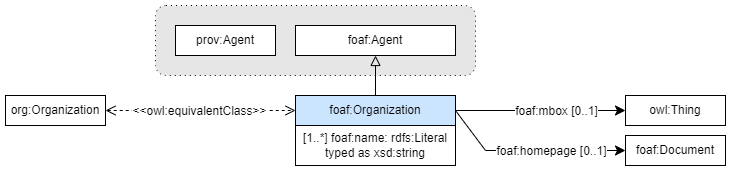

The diagram above was exported from draw.io. Its source (the exported page's mxGraphModel, read from the mxfile embedded in the PNG):
<mxGraphModel dx="2261" dy="884" grid="1" gridSize="10" guides="1" tooltips="1" connect="1" arrows="1" fold="1" page="1" pageScale="1" pageWidth="827" pageHeight="1169" math="0" shadow="0">
  <root>
    <mxCell id="0" />
    <mxCell id="1" parent="0" />
    <mxCell id="5O2p17_K3fBn7UO_ERKs-1" value="" style="endArrow=classic;html=1;exitX=1;exitY=0.5;exitDx=0;exitDy=0;entryX=0;entryY=0.5;entryDx=0;entryDy=0;endSize=8;arcSize=0;rounded=0;" parent="1" source="5O2p17_K3fBn7UO_ERKs-33" target="5O2p17_K3fBn7UO_ERKs-7" edge="1">
      <mxGeometry width="50" height="50" relative="1" as="geometry">
        <mxPoint x="240" y="295" as="sourcePoint" />
        <mxPoint x="399" y="305" as="targetPoint" />
      </mxGeometry>
    </mxCell>
    <mxCell id="5O2p17_K3fBn7UO_ERKs-2" value="&lt;div&gt;&lt;span style=&quot;background-color: light-dark(rgb(255, 255, 255), rgb(18, 18, 18)); color: light-dark(rgb(0, 0, 0), rgb(255, 255, 255));&quot;&gt;foaf:mbox&lt;/span&gt;&amp;nbsp;[0..1]&lt;/div&gt;" style="text;html=1;align=center;verticalAlign=middle;resizable=0;points=[];labelBackgroundColor=#ffffff;" parent="5O2p17_K3fBn7UO_ERKs-1" vertex="1" connectable="0">
      <mxGeometry x="-0.1269" relative="1" as="geometry">
        <mxPoint x="26" as="offset" />
      </mxGeometry>
    </mxCell>
    <mxCell id="5O2p17_K3fBn7UO_ERKs-7" value="owl:Thing" style="rounded=0;whiteSpace=wrap;html=1;snapToPoint=1;points=[[0.1,0],[0.2,0],[0.3,0],[0.4,0],[0.5,0],[0.6,0],[0.7,0],[0.8,0],[0.9,0],[0,0.1],[0,0.3],[0,0.5],[0,0.7],[0,0.9],[0.1,1],[0.2,1],[0.3,1],[0.4,1],[0.5,1],[0.6,1],[0.7,1],[0.8,1],[0.9,1],[1,0.1],[1,0.3],[1,0.5],[1,0.7],[1,0.9]];" parent="1" vertex="1">
      <mxGeometry x="470" y="280" width="100" height="30" as="geometry" />
    </mxCell>
    <mxCell id="5O2p17_K3fBn7UO_ERKs-16" value="" style="rounded=1;whiteSpace=wrap;html=1;snapToPoint=1;points=[[0.1,0],[0.2,0],[0.3,0],[0.4,0],[0.5,0],[0.6,0],[0.7,0],[0.8,0],[0.9,0],[0,0.1],[0,0.3],[0,0.5],[0,0.7],[0,0.9],[0.1,1],[0.2,1],[0.3,1],[0.4,1],[0.5,1],[0.6,1],[0.7,1],[0.8,1],[0.9,1],[1,0.1],[1,0.3],[1,0.5],[1,0.7],[1,0.9]];fillColor=#E6E6E6;dashed=1;dashPattern=1 4;" parent="1" vertex="1">
      <mxGeometry y="190" width="320" height="70" as="geometry" />
    </mxCell>
    <mxCell id="5O2p17_K3fBn7UO_ERKs-17" value="prov:Agent" style="rounded=0;whiteSpace=wrap;html=1;snapToPoint=1;points=[[0.1,0],[0.2,0],[0.3,0],[0.4,0],[0.5,0],[0.6,0],[0.7,0],[0.8,0],[0.9,0],[0,0.1],[0,0.3],[0,0.5],[0,0.7],[0,0.9],[0.1,1],[0.2,1],[0.3,1],[0.4,1],[0.5,1],[0.6,1],[0.7,1],[0.8,1],[0.9,1],[1,0.1],[1,0.3],[1,0.5],[1,0.7],[1,0.9]];" parent="1" vertex="1">
      <mxGeometry x="20" y="210" width="100" height="30" as="geometry" />
    </mxCell>
    <mxCell id="5O2p17_K3fBn7UO_ERKs-19" value="foaf:Agent" style="rounded=0;whiteSpace=wrap;html=1;snapToPoint=1;points=[[0.1,0],[0.2,0],[0.3,0],[0.4,0],[0.5,0],[0.6,0],[0.7,0],[0.8,0],[0.9,0],[0,0.1],[0,0.3],[0,0.5],[0,0.7],[0,0.9],[0.1,1],[0.2,1],[0.3,1],[0.4,1],[0.5,1],[0.6,1],[0.7,1],[0.8,1],[0.9,1],[1,0.1],[1,0.3],[1,0.5],[1,0.7],[1,0.9]];" parent="1" vertex="1">
      <mxGeometry x="140" y="210" width="160" height="30" as="geometry" />
    </mxCell>
    <mxCell id="5O2p17_K3fBn7UO_ERKs-26" value="" style="endArrow=open;html=1;fontColor=#000099;exitX=1;exitY=0.5;exitDx=0;exitDy=0;endFill=0;dashed=1;entryX=0;entryY=0.5;entryDx=0;entryDy=0;endSize=8;startArrow=open;startFill=0;startSize=8;rounded=0;" parent="1" source="5O2p17_K3fBn7UO_ERKs-29" target="5O2p17_K3fBn7UO_ERKs-33" edge="1">
      <mxGeometry width="50" height="50" relative="1" as="geometry">
        <mxPoint x="-92" y="345" as="sourcePoint" />
        <mxPoint x="140" y="295" as="targetPoint" />
      </mxGeometry>
    </mxCell>
    <mxCell id="5O2p17_K3fBn7UO_ERKs-27" value="&amp;lt;&amp;lt;owl:equivalentClass&amp;gt;&amp;gt;" style="text;html=1;align=center;verticalAlign=middle;resizable=0;points=[];fontColor=#000000;labelBackgroundColor=#ffffff;" parent="5O2p17_K3fBn7UO_ERKs-26" vertex="1" connectable="0">
      <mxGeometry x="-0.3277" relative="1" as="geometry">
        <mxPoint x="29.29" as="offset" />
      </mxGeometry>
    </mxCell>
    <mxCell id="5O2p17_K3fBn7UO_ERKs-29" value="org:Organization" style="rounded=0;whiteSpace=wrap;html=1;snapToPoint=1;points=[[0.1,0],[0.2,0],[0.3,0],[0.4,0],[0.5,0],[0.6,0],[0.7,0],[0.8,0],[0.9,0],[0,0.1],[0,0.3],[0,0.5],[0,0.7],[0,0.9],[0.1,1],[0.2,1],[0.3,1],[0.4,1],[0.5,1],[0.6,1],[0.7,1],[0.8,1],[0.9,1],[1,0.1],[1,0.3],[1,0.5],[1,0.7],[1,0.9]];" parent="1" vertex="1">
      <mxGeometry x="-150" y="280" width="100" height="30" as="geometry" />
    </mxCell>
    <mxCell id="5O2p17_K3fBn7UO_ERKs-34" value="" style="endArrow=block;html=1;fontColor=#000099;exitX=0.5;exitY=0;exitDx=0;exitDy=0;endFill=0;entryX=0.5;entryY=1;entryDx=0;entryDy=0;endSize=8;arcSize=0;rounded=0;" parent="1" source="5O2p17_K3fBn7UO_ERKs-33" target="5O2p17_K3fBn7UO_ERKs-19" edge="1">
      <mxGeometry width="50" height="50" relative="1" as="geometry">
        <mxPoint x="-1590" y="-180" as="sourcePoint" />
        <mxPoint x="-240" y="-185" as="targetPoint" />
        <Array as="points" />
      </mxGeometry>
    </mxCell>
    <mxCell id="5O2p17_K3fBn7UO_ERKs-49" value="" style="group" parent="1" vertex="1" connectable="0">
      <mxGeometry x="140" y="280" width="160" height="70" as="geometry" />
    </mxCell>
    <mxCell id="5O2p17_K3fBn7UO_ERKs-33" value="foaf:Organization" style="rounded=0;whiteSpace=wrap;html=1;snapToPoint=1;points=[[0.1,0],[0.2,0],[0.3,0],[0.4,0],[0.5,0],[0.6,0],[0.7,0],[0.8,0],[0.9,0],[0,0.1],[0,0.3],[0,0.5],[0,0.7],[0,0.9],[0.1,1],[0.2,1],[0.3,1],[0.4,1],[0.5,1],[0.6,1],[0.7,1],[0.8,1],[0.9,1],[1,0.1],[1,0.3],[1,0.5],[1,0.7],[1,0.9]];fillColor=#CCE5FF;" parent="5O2p17_K3fBn7UO_ERKs-49" vertex="1">
      <mxGeometry width="160" height="30" as="geometry" />
    </mxCell>
    <mxCell id="5O2p17_K3fBn7UO_ERKs-36" value="&lt;div&gt;[1..*] foaf:name:&amp;nbsp;rdfs:Literal&lt;/div&gt;&lt;div&gt;typed as xsd:string&lt;/div&gt;" style="rounded=0;whiteSpace=wrap;html=1;snapToPoint=1;points=[[0.1,0],[0.2,0],[0.3,0],[0.4,0],[0.5,0],[0.6,0],[0.7,0],[0.8,0],[0.9,0],[0,0.1],[0,0.3],[0,0.5],[0,0.7],[0,0.9],[0.1,1],[0.2,1],[0.3,1],[0.4,1],[0.5,1],[0.6,1],[0.7,1],[0.8,1],[0.9,1],[1,0.1],[1,0.3],[1,0.5],[1,0.7],[1,0.9]];" parent="5O2p17_K3fBn7UO_ERKs-49" vertex="1">
      <mxGeometry y="30" width="160" height="40" as="geometry" />
    </mxCell>
    <mxCell id="xb7yMxBdyf6EyuGtUbiu-1" value="" style="endArrow=classic;html=1;exitX=1;exitY=0.5;exitDx=0;exitDy=0;entryX=0;entryY=0.5;entryDx=0;entryDy=0;endSize=8;arcSize=0;rounded=0;" edge="1" parent="1" target="xb7yMxBdyf6EyuGtUbiu-3">
      <mxGeometry width="50" height="50" relative="1" as="geometry">
        <mxPoint x="300" y="295" as="sourcePoint" />
        <mxPoint x="500" y="425" as="targetPoint" />
        <Array as="points">
          <mxPoint x="330" y="335" />
        </Array>
      </mxGeometry>
    </mxCell>
    <mxCell id="xb7yMxBdyf6EyuGtUbiu-2" value="&lt;div&gt;foaf:homepage [0..1]&lt;/div&gt;" style="text;html=1;align=center;verticalAlign=middle;resizable=0;points=[];labelBackgroundColor=#ffffff;" vertex="1" connectable="0" parent="xb7yMxBdyf6EyuGtUbiu-1">
      <mxGeometry x="-0.1269" relative="1" as="geometry">
        <mxPoint x="32" as="offset" />
      </mxGeometry>
    </mxCell>
    <mxCell id="xb7yMxBdyf6EyuGtUbiu-3" value="foaf:Document" style="rounded=0;whiteSpace=wrap;html=1;snapToPoint=1;points=[[0.1,0],[0.2,0],[0.3,0],[0.4,0],[0.5,0],[0.6,0],[0.7,0],[0.8,0],[0.9,0],[0,0.1],[0,0.3],[0,0.5],[0,0.7],[0,0.9],[0.1,1],[0.2,1],[0.3,1],[0.4,1],[0.5,1],[0.6,1],[0.7,1],[0.8,1],[0.9,1],[1,0.1],[1,0.3],[1,0.5],[1,0.7],[1,0.9]];" vertex="1" parent="1">
      <mxGeometry x="470" y="320" width="100" height="30" as="geometry" />
    </mxCell>
  </root>
</mxGraphModel>